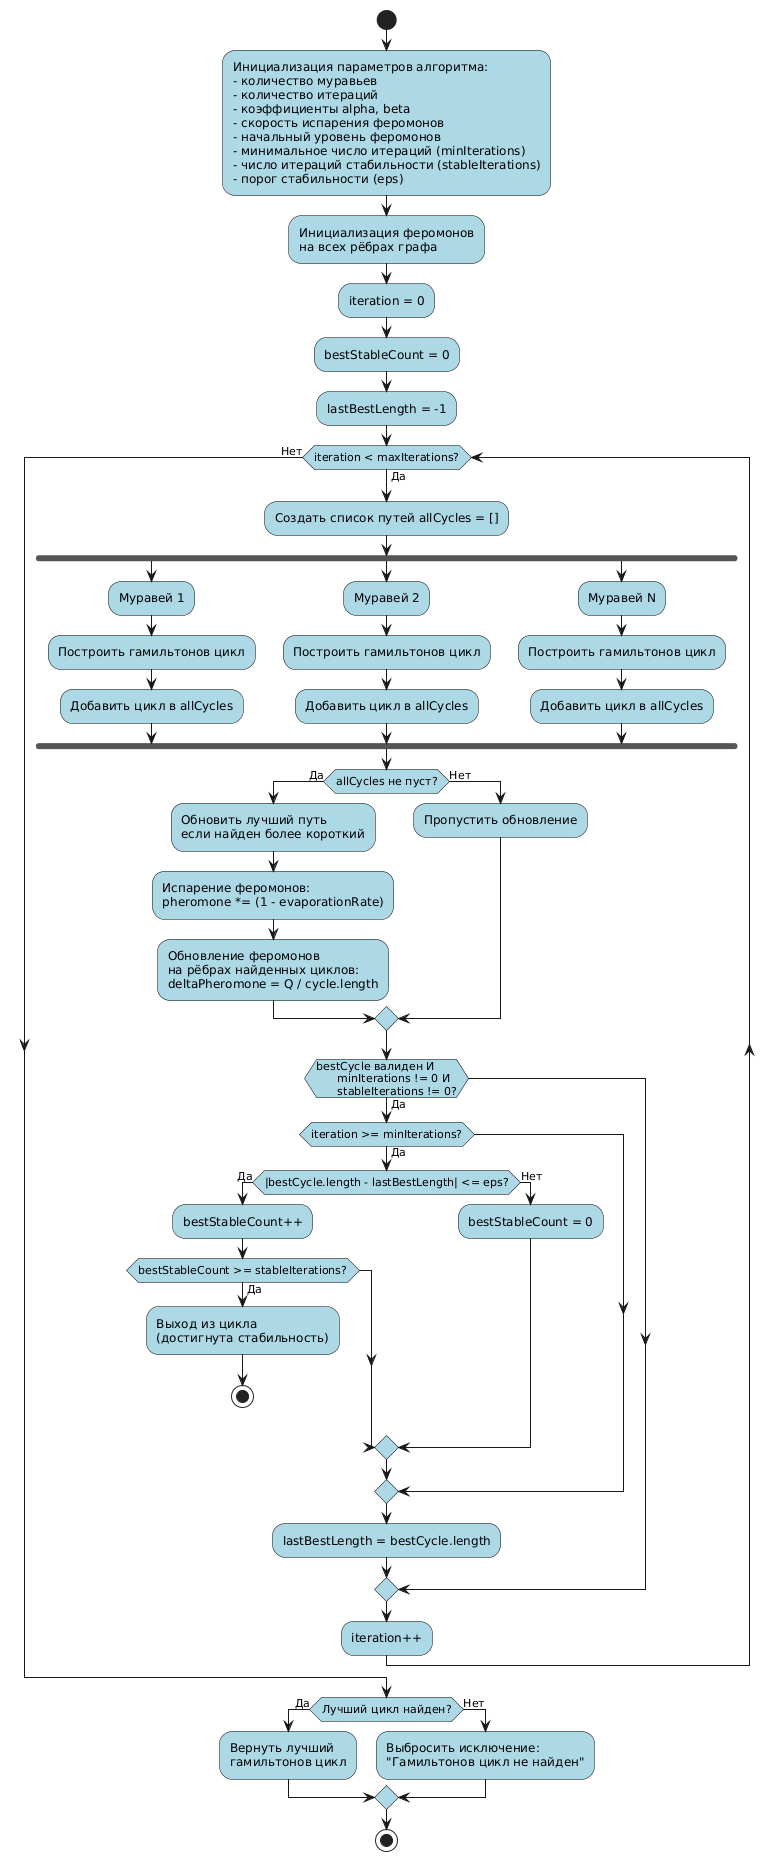

The diagram above was rendered by PlantUML. Its source (embedded in the PNG):
@startuml
skinparam activityDiamondBorderColor black
skinparam activityDiamondBackgroundColor white
skinparam activityBackgroundColor lightblue
skinparam activityBorderColor black

start

:Инициализация параметров алгоритма:
- количество муравьев
- количество итераций
- коэффициенты alpha, beta
- скорость испарения феромонов
- начальный уровень феромонов
- минимальное число итераций (minIterations)
- число итераций стабильности (stableIterations)
- порог стабильности (eps);

:Инициализация феромонов
на всех рёбрах графа;

:iteration = 0;
:bestStableCount = 0;
:lastBestLength = -1;

while (iteration < maxIterations?) is (Да)
  
  :Создать список путей allCycles = [];
  
  fork
    :Муравей 1;
    :Построить гамильтонов цикл;
    :Добавить цикл в allCycles;
  fork again
    :Муравей 2;
    :Построить гамильтонов цикл;
    :Добавить цикл в allCycles;
  fork again
    :Муравей N;
    :Построить гамильтонов цикл;
    :Добавить цикл в allCycles;
  end fork
  
  if (allCycles не пуст?) then (Да)
    :Обновить лучший путь
    если найден более короткий;
    
    :Испарение феромонов:
    pheromone *= (1 - evaporationRate);
    
    :Обновление феромонов
    на рёбрах найденных циклов:
    deltaPheromone = Q / cycle.length;
  else (Нет)
    :Пропустить обновление;
  endif
  
  if (bestCycle валиден И
      minIterations != 0 И
      stableIterations != 0?) then (Да)
    if (iteration >= minIterations?) then (Да)
      if (|bestCycle.length - lastBestLength| <= eps?) then (Да)
        :bestStableCount++;
        if (bestStableCount >= stableIterations?) then (Да)
          :Выход из цикла
          (достигнута стабильность);
          stop
        endif
      else (Нет)
        :bestStableCount = 0;
      endif
    endif
    :lastBestLength = bestCycle.length;
  endif
  
  :iteration++;
  
endwhile (Нет)

if (Лучший цикл найден?) then (Да)
  :Вернуть лучший
  гамильтонов цикл;
else (Нет)
  :Выбросить исключение:
  "Гамильтонов цикл не найден";
endif

stop
@enduml